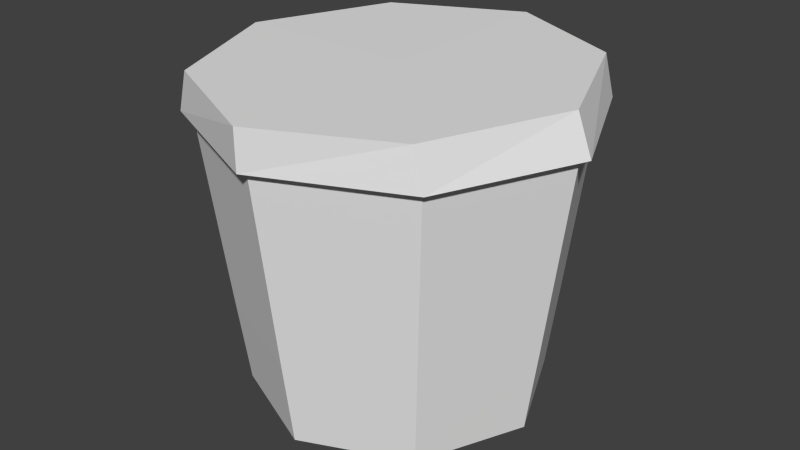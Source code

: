 # Source: model.blend  (saved by Blender 2.72.0; exported with 4.5.12 LTS)
import bpy
from mathutils import Matrix  # noqa: F401  (used for matrix-valued properties, if any)

bpy.ops.wm.read_factory_settings(use_empty=True)
scene = bpy.context.scene
scene.name = 'Scene'

# ---- collections
col_collection_1 = bpy.data.collections.new('Collection 1'); scene.collection.children.link(col_collection_1)

# ---- materials (node trees are filled in below, after node groups)
mat_material = bpy.data.materials.new('Material')
mat_material.alpha_threshold = 0.0
mat_material.use_transparent_shadow = False
mat_material.roughness = 0.5

# ---- material node trees

# ---- world
world_world = bpy.data.worlds.new('World'); scene.world = world_world
world_world.color = (0.05088, 0.05088, 0.05088)
world_world.use_sun_shadow = False
world_world.sun_shadow_jitter_overblur = 0.0
world_world.cycles.sampling_method = 'MANUAL'
world_world.cycles.sample_map_resolution = 256

# ---- meshes
me_cube_001 = bpy.data.meshes.new('Cube.001')
me_cube_001.from_pydata([(-0.1036, -0.108, -0.0004074), (-0.1036, 0.1018, -0.0004074), (0.1062, 0.1018, -0.0004074), (0.1062, -0.108, -0.0004074), (-0.129, -0.1334, 0.2277), (-0.129, 0.1272, 0.2277), (0.1316, 0.1272, 0.2277), (0.1316, -0.1334, 0.2277), (0.00127, 0.1846, 0.2277), (0.00127, 0.148, -0.0004074), (0.00127, -0.1908, 0.2277), (0.00127, -0.1542, -0.0004074), (-0.1864, -0.003098, 0.2277), (-0.1498, -0.003098, -0.0004074), (0.1889, -0.003098, 0.2277), (0.1523, -0.003098, -0.0004074), (0.00127, -0.003098, -0.0003977), (-0.1257, -0.1405, 0.2601), (0.1139, -0.1158, 0.06699), (0.00127, -0.1654, 0.06699), (-0.1362, -0.1405, 0.2281), (-0.1362, 0.1343, 0.2281), (0.1387, 0.1343, 0.2281), (0.1387, -0.1405, 0.2281), (0.00127, 0.1948, 0.2281), (0.00127, -0.201, 0.2281), (-0.1967, -0.003098, 0.2281), (0.1992, -0.003098, 0.2281), (-0.1257, 0.1343, 0.2601), (0.1282, 0.1343, 0.2601), (0.1282, -0.1405, 0.2601), (0.00127, 0.1948, 0.2601), (0.00127, -0.201, 0.2601), (-0.1815, -0.003098, 0.2601), (0.1841, -0.003098, 0.2601), (0.00127, -0.003098, 0.2606), (-0.1036, -0.108, -0.0004074), (-0.1036, 0.1018, -0.0004074), (0.1062, 0.1018, -0.0004074), (0.1062, -0.108, -0.0004074), (-0.129, -0.1334, 0.2277), (-0.129, 0.1272, 0.2277), (0.1316, 0.1272, 0.2277), (0.1316, -0.1334, 0.2277), (0.00127, 0.1846, 0.2277), (0.00127, 0.148, -0.0004074), (0.00127, -0.1908, 0.2277), (0.00127, -0.1542, -0.0004074), (-0.1864, -0.003098, 0.2277), (-0.1498, -0.003098, -0.0004074), (0.1889, -0.003098, 0.2277), (0.1523, -0.003098, -0.0004074), (-0.1114, -0.1158, 0.06699), (-0.1114, 0.1096, 0.06699), (0.1139, 0.1096, 0.06699), (0.1139, -0.1158, 0.06699), (0.00127, 0.1592, 0.06699), (0.00127, -0.1654, 0.06699), (-0.161, -0.003098, 0.06699), (0.1635, -0.003098, 0.06699)], [], [(16, 9, 2, 15), (8, 5, 21, 24), (18, 19, 11, 3), (13, 1, 9, 16), (10, 7, 23, 25), (11, 16, 15, 3), (12, 4, 20, 26), (0, 13, 16, 11), (14, 6, 22, 27), (7, 10, 19, 18), (24, 21, 28, 31), (25, 23, 30, 32), (26, 20, 17, 33), (27, 22, 29, 34), (4, 10, 25, 20), (7, 14, 27, 23), (6, 8, 24, 22), (5, 12, 26, 21), (35, 31, 28, 33), (34, 29, 31, 35), (32, 35, 33, 17), (30, 34, 35, 32), (20, 25, 32, 17), (23, 27, 34, 30), (22, 24, 31, 29), (21, 26, 33, 28), (58, 53, 37, 49), (56, 54, 38, 45), (59, 55, 39, 51), (57, 52, 36, 47), (53, 56, 45, 37), (52, 58, 49, 36), (54, 59, 51, 38), (48, 41, 53, 58), (44, 42, 54, 56), (50, 43, 55, 59), (46, 40, 52, 57), (41, 44, 56, 53), (40, 48, 58, 52), (42, 50, 59, 54)])
_uv = me_cube_001.uv_layers.new(name='UVMap')
_uv.uv.foreach_set('vector', [0.6917, 0.2556, 0.6917, 0.3835, 0.782, 0.3459, 0.8195, 0.2556, 0.6917, 0.1053, 0.5865, 0.1579, 0.5789, 0.1504, 0.6917, 0.09774, 0.5564, 0.6992, 0.4286, 0.6992, 0.4248, 0.4586, 0.5526, 0.4586, 0.5639, 0.2556, 0.6015, 0.3459, 0.6917, 0.3835, 0.6917, 0.2556, 0.6917, 0.4211, 0.8045, 0.3759, 0.812, 0.3835, 0.6917, 0.4361, 0.6917, 0.1278, 0.6917, 0.2556, 0.8195, 0.2556, 0.782, 0.1654, 0.5338, 0.2632, 0.5865, 0.3759, 0.5789, 0.3835, 0.5263, 0.2632, 0.6015, 0.1654, 0.5639, 0.2556, 0.6917, 0.2556, 0.6917, 0.1278, 0.8571, 0.2632, 0.8045, 0.1579, 0.812, 0.1504, 0.8647, 0.2632, 0.5526, 0.9699, 0.4248, 0.9699, 0.4286, 0.6992, 0.5564, 0.6992, 0.3835, 0.5564, 0.3684, 0.5489, 0.3684, 0.5489, 0.3835, 0.5564, 0.3835, 0.5188, 0.391, 0.5263, 0.391, 0.5263, 0.3835, 0.5188, 0.3609, 0.5414, 0.3684, 0.5263, 0.3684, 0.5263, 0.3609, 0.5414, 0.3985, 0.5414, 0.391, 0.5489, 0.391, 0.5489, 0.3985, 0.5414, 0.5865, 0.3759, 0.6917, 0.4211, 0.6917, 0.4361, 0.5789, 0.3835, 0.8045, 0.3759, 0.8571, 0.2632, 0.8647, 0.2632, 0.812, 0.3835, 0.8045, 0.1579, 0.6917, 0.1053, 0.6917, 0.09774, 0.812, 0.1504, 0.5865, 0.1579, 0.5338, 0.2632, 0.5263, 0.2632, 0.5789, 0.1504, 0.2105, 0.6992, 0.2105, 0.9173, 0.06015, 0.8571, 0.007519, 0.6992, 0.4135, 0.6992, 0.3534, 0.8571, 0.2105, 0.9173, 0.2105, 0.6992, 0.2105, 0.4812, 0.2105, 0.6992, 0.007519, 0.6992, 0.06015, 0.5489, 0.3534, 0.5489, 0.4135, 0.6992, 0.2105, 0.6992, 0.2105, 0.4812, 0.3684, 0.5263, 0.3835, 0.5188, 0.3835, 0.5188, 0.3684, 0.5263, 0.391, 0.5263, 0.3985, 0.5414, 0.3985, 0.5414, 0.391, 0.5263, 0.391, 0.5489, 0.3835, 0.5564, 0.3835, 0.5564, 0.391, 0.5489, 0.3684, 0.5489, 0.3609, 0.5414, 0.3609, 0.5414, 0.3684, 0.5489, 0.4286, 0.6992, 0.5564, 0.6992, 0.5526, 0.4586, 0.4248, 0.4586, 0.4286, 0.6992, 0.5564, 0.6992, 0.5526, 0.4586, 0.4248, 0.4586, 0.5564, 0.6992, 0.4286, 0.6992, 0.4248, 0.4586, 0.5526, 0.4586, 0.5564, 0.6992, 0.4286, 0.6992, 0.4248, 0.4586, 0.5526, 0.4586, 0.4286, 0.6992, 0.5564, 0.6992, 0.5526, 0.4586, 0.4248, 0.4586, 0.5564, 0.6992, 0.4286, 0.6992, 0.4248, 0.4586, 0.5526, 0.4586, 0.4286, 0.6992, 0.5564, 0.6992, 0.5526, 0.4586, 0.4248, 0.4586, 0.4248, 0.9699, 0.5526, 0.9699, 0.5564, 0.6992, 0.4286, 0.6992, 0.4248, 0.9699, 0.5526, 0.9699, 0.5564, 0.6992, 0.4286, 0.6992, 0.5526, 0.9699, 0.4248, 0.9699, 0.4286, 0.6992, 0.5564, 0.6992, 0.5526, 0.9699, 0.4248, 0.9699, 0.4286, 0.6992, 0.5564, 0.6992, 0.4248, 0.9699, 0.5526, 0.9699, 0.5564, 0.6992, 0.4286, 0.6992, 0.5526, 0.9699, 0.4248, 0.9699, 0.4286, 0.6992, 0.5564, 0.6992, 0.4248, 0.9699, 0.5526, 0.9699, 0.5564, 0.6992, 0.4286, 0.6992])
me_cube_001.materials.append(mat_material)
me_cube_001.use_remesh_preserve_volume = False
me_cube_001.use_remesh_preserve_attributes = False
me_cube_001.use_mirror_vertex_groups = False
me_cube_001.update()

# ---- objects
ob_cube = bpy.data.objects.new('Cube', me_cube_001)

# ---- transforms, parenting, visibility, modifiers, constraints
ob_cube.location = (0.0, 0.0, 0.0)
ob_cube.scale = (5.245, 5.245, 6.53)
ob_cube.lineart.crease_threshold = 0.0

# ---- collection membership
col_collection_1.objects.link(ob_cube)

# ---- scene / render settings (as saved in the file)
scene.frame_start = 1; scene.frame_end = 250; scene.frame_set(1)
scene.render.engine = 'BLENDER_EEVEE_NEXT'
scene.render.resolution_percentage = 50
scene.render.dither_intensity = 0.0
scene.cycles.use_denoising = False
scene.cycles.samples = 10
scene.cycles.sampling_pattern = 'TABULATED_SOBOL'
scene.cycles.light_sampling_threshold = 0.0
scene.cycles.use_adaptive_sampling = False
scene.cycles.use_light_tree = False
scene.cycles.blur_glossy = 0.0
scene.cycles.pixel_filter_type = 'GAUSSIAN'
scene.cycles.sample_clamp_indirect = 0.0
scene.view_settings.view_transform = 'Standard'
bpy.context.view_layer.update()

# ---- added for rendering (the .blend has no active camera and no usable light): camera, sun
cam_auto = bpy.data.cameras.new('AutoCamera')
cam_auto.lens = 50.0
cam_auto.sensor_width = 36.0
cam_auto.clip_end = 1000.0
ob_auto_camera = bpy.data.objects.new('AutoCamera', cam_auto)
scene.collection.objects.link(ob_auto_camera)
ob_auto_camera.location = (3.14801, -3.78587, 3.36253)
ob_auto_camera.rotation_euler = (1.09748, -7.21219e-08, 0.694738)
scene.camera = ob_auto_camera
light_auto_sun = bpy.data.lights.new('AutoSun', 'SUN')
light_auto_sun.energy = 3.0
light_auto_sun.angle = 0.0523599
ob_auto_sun = bpy.data.objects.new('AutoSun', light_auto_sun)
scene.collection.objects.link(ob_auto_sun)
ob_auto_sun.rotation_euler = (0.872665, 0.174533, 0.523599)
bpy.context.view_layer.update()
